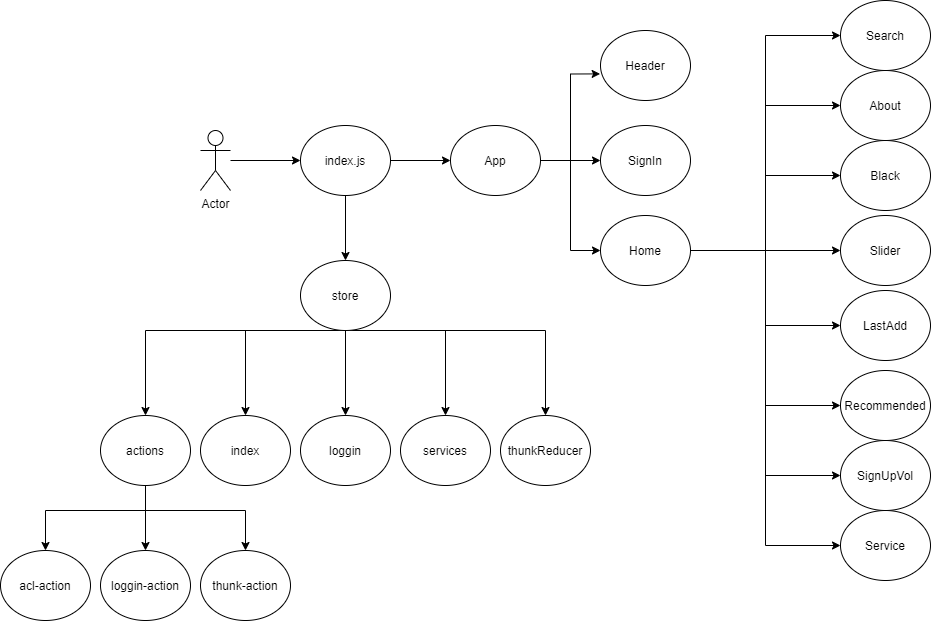

The diagram above was exported from draw.io. Its source (the exported page's mxGraphModel, read from the mxfile embedded in the PNG):
<mxGraphModel dx="3445" dy="1368" grid="1" gridSize="10" guides="1" tooltips="1" connect="1" arrows="1" fold="1" page="1" pageScale="1" pageWidth="850" pageHeight="1100" math="0" shadow="0">
  <root>
    <mxCell id="0" />
    <mxCell id="1" parent="0" />
    <mxCell id="Aed1CKBOvPA6Ba7iv-73-4" style="edgeStyle=orthogonalEdgeStyle;rounded=0;orthogonalLoop=1;jettySize=auto;html=1;entryX=0;entryY=0.5;entryDx=0;entryDy=0;" edge="1" parent="1" source="Aed1CKBOvPA6Ba7iv-73-1" target="Aed1CKBOvPA6Ba7iv-73-3">
      <mxGeometry relative="1" as="geometry" />
    </mxCell>
    <mxCell id="Aed1CKBOvPA6Ba7iv-73-1" value="Actor" style="shape=umlActor;verticalLabelPosition=bottom;verticalAlign=top;html=1;outlineConnect=0;" vertex="1" parent="1">
      <mxGeometry x="60" y="250" width="30" height="60" as="geometry" />
    </mxCell>
    <mxCell id="Aed1CKBOvPA6Ba7iv-73-6" style="edgeStyle=orthogonalEdgeStyle;rounded=0;orthogonalLoop=1;jettySize=auto;html=1;entryX=0;entryY=0.5;entryDx=0;entryDy=0;" edge="1" parent="1" source="Aed1CKBOvPA6Ba7iv-73-3" target="Aed1CKBOvPA6Ba7iv-73-5">
      <mxGeometry relative="1" as="geometry" />
    </mxCell>
    <mxCell id="Aed1CKBOvPA6Ba7iv-73-37" style="edgeStyle=orthogonalEdgeStyle;rounded=0;orthogonalLoop=1;jettySize=auto;html=1;entryX=0.5;entryY=0;entryDx=0;entryDy=0;" edge="1" parent="1" source="Aed1CKBOvPA6Ba7iv-73-3" target="Aed1CKBOvPA6Ba7iv-73-36">
      <mxGeometry relative="1" as="geometry" />
    </mxCell>
    <mxCell id="Aed1CKBOvPA6Ba7iv-73-3" value="index.js" style="ellipse;whiteSpace=wrap;html=1;" vertex="1" parent="1">
      <mxGeometry x="160" y="245" width="90" height="70" as="geometry" />
    </mxCell>
    <mxCell id="Aed1CKBOvPA6Ba7iv-73-12" style="edgeStyle=orthogonalEdgeStyle;rounded=0;orthogonalLoop=1;jettySize=auto;html=1;entryX=0;entryY=0.5;entryDx=0;entryDy=0;" edge="1" parent="1" source="Aed1CKBOvPA6Ba7iv-73-5" target="Aed1CKBOvPA6Ba7iv-73-9">
      <mxGeometry relative="1" as="geometry" />
    </mxCell>
    <mxCell id="Aed1CKBOvPA6Ba7iv-73-34" style="edgeStyle=orthogonalEdgeStyle;rounded=0;orthogonalLoop=1;jettySize=auto;html=1;entryX=-0.004;entryY=0.62;entryDx=0;entryDy=0;entryPerimeter=0;" edge="1" parent="1" source="Aed1CKBOvPA6Ba7iv-73-5" target="Aed1CKBOvPA6Ba7iv-73-7">
      <mxGeometry relative="1" as="geometry" />
    </mxCell>
    <mxCell id="Aed1CKBOvPA6Ba7iv-73-35" style="edgeStyle=orthogonalEdgeStyle;rounded=0;orthogonalLoop=1;jettySize=auto;html=1;entryX=0;entryY=0.5;entryDx=0;entryDy=0;" edge="1" parent="1" source="Aed1CKBOvPA6Ba7iv-73-5" target="Aed1CKBOvPA6Ba7iv-73-10">
      <mxGeometry relative="1" as="geometry" />
    </mxCell>
    <mxCell id="Aed1CKBOvPA6Ba7iv-73-5" value="App" style="ellipse;whiteSpace=wrap;html=1;" vertex="1" parent="1">
      <mxGeometry x="310" y="245" width="90" height="70" as="geometry" />
    </mxCell>
    <mxCell id="Aed1CKBOvPA6Ba7iv-73-7" value="Header&lt;span style=&quot;color: rgba(0 , 0 , 0 , 0) ; font-family: monospace ; font-size: 0px&quot;&gt;%3CmxGraphModel%3E%3Croot%3E%3CmxCell%20id%3D%220%22%2F%3E%3CmxCell%20id%3D%221%22%20parent%3D%220%22%2F%3E%3CmxCell%20id%3D%222%22%20value%3D%22App%26lt%3Bbr%26gt%3BApp.js%22%20style%3D%22ellipse%3BwhiteSpace%3Dwrap%3Bhtml%3D1%3B%22%20vertex%3D%221%22%20parent%3D%221%22%3E%3CmxGeometry%20x%3D%22240%22%20y%3D%22205%22%20width%3D%2290%22%20height%3D%2270%22%20as%3D%22geometry%22%2F%3E%3C%2FmxCell%3E%3C%2Froot%3E%3C%2FmxGraphModel%3E&lt;/span&gt;" style="ellipse;whiteSpace=wrap;html=1;" vertex="1" parent="1">
      <mxGeometry x="460" y="150" width="90" height="70" as="geometry" />
    </mxCell>
    <mxCell id="Aed1CKBOvPA6Ba7iv-73-9" value="SignIn&lt;br&gt;" style="ellipse;whiteSpace=wrap;html=1;" vertex="1" parent="1">
      <mxGeometry x="460" y="245" width="90" height="70" as="geometry" />
    </mxCell>
    <mxCell id="Aed1CKBOvPA6Ba7iv-73-24" style="edgeStyle=orthogonalEdgeStyle;rounded=0;orthogonalLoop=1;jettySize=auto;html=1;entryX=0;entryY=0.5;entryDx=0;entryDy=0;" edge="1" parent="1" source="Aed1CKBOvPA6Ba7iv-73-10" target="Aed1CKBOvPA6Ba7iv-73-16">
      <mxGeometry relative="1" as="geometry" />
    </mxCell>
    <mxCell id="Aed1CKBOvPA6Ba7iv-73-25" style="edgeStyle=orthogonalEdgeStyle;rounded=0;orthogonalLoop=1;jettySize=auto;html=1;entryX=0;entryY=0.5;entryDx=0;entryDy=0;" edge="1" parent="1" source="Aed1CKBOvPA6Ba7iv-73-10" target="Aed1CKBOvPA6Ba7iv-73-18">
      <mxGeometry relative="1" as="geometry" />
    </mxCell>
    <mxCell id="Aed1CKBOvPA6Ba7iv-73-26" style="edgeStyle=orthogonalEdgeStyle;rounded=0;orthogonalLoop=1;jettySize=auto;html=1;entryX=0;entryY=0.5;entryDx=0;entryDy=0;" edge="1" parent="1" source="Aed1CKBOvPA6Ba7iv-73-10" target="Aed1CKBOvPA6Ba7iv-73-17">
      <mxGeometry relative="1" as="geometry" />
    </mxCell>
    <mxCell id="Aed1CKBOvPA6Ba7iv-73-28" style="edgeStyle=orthogonalEdgeStyle;rounded=0;orthogonalLoop=1;jettySize=auto;html=1;entryX=0;entryY=0.5;entryDx=0;entryDy=0;" edge="1" parent="1" source="Aed1CKBOvPA6Ba7iv-73-10" target="Aed1CKBOvPA6Ba7iv-73-15">
      <mxGeometry relative="1" as="geometry" />
    </mxCell>
    <mxCell id="Aed1CKBOvPA6Ba7iv-73-29" style="edgeStyle=orthogonalEdgeStyle;rounded=0;orthogonalLoop=1;jettySize=auto;html=1;entryX=0;entryY=0.5;entryDx=0;entryDy=0;" edge="1" parent="1" source="Aed1CKBOvPA6Ba7iv-73-10" target="Aed1CKBOvPA6Ba7iv-73-19">
      <mxGeometry relative="1" as="geometry" />
    </mxCell>
    <mxCell id="Aed1CKBOvPA6Ba7iv-73-30" style="edgeStyle=orthogonalEdgeStyle;rounded=0;orthogonalLoop=1;jettySize=auto;html=1;entryX=0;entryY=0.5;entryDx=0;entryDy=0;" edge="1" parent="1" source="Aed1CKBOvPA6Ba7iv-73-10" target="Aed1CKBOvPA6Ba7iv-73-20">
      <mxGeometry relative="1" as="geometry" />
    </mxCell>
    <mxCell id="Aed1CKBOvPA6Ba7iv-73-31" style="edgeStyle=orthogonalEdgeStyle;rounded=0;orthogonalLoop=1;jettySize=auto;html=1;entryX=0;entryY=0.5;entryDx=0;entryDy=0;" edge="1" parent="1" source="Aed1CKBOvPA6Ba7iv-73-10" target="Aed1CKBOvPA6Ba7iv-73-22">
      <mxGeometry relative="1" as="geometry" />
    </mxCell>
    <mxCell id="Aed1CKBOvPA6Ba7iv-73-32" style="edgeStyle=orthogonalEdgeStyle;rounded=0;orthogonalLoop=1;jettySize=auto;html=1;entryX=0;entryY=0.5;entryDx=0;entryDy=0;" edge="1" parent="1" source="Aed1CKBOvPA6Ba7iv-73-10" target="Aed1CKBOvPA6Ba7iv-73-21">
      <mxGeometry relative="1" as="geometry" />
    </mxCell>
    <mxCell id="Aed1CKBOvPA6Ba7iv-73-10" value="Home" style="ellipse;whiteSpace=wrap;html=1;" vertex="1" parent="1">
      <mxGeometry x="460" y="335" width="90" height="70" as="geometry" />
    </mxCell>
    <mxCell id="Aed1CKBOvPA6Ba7iv-73-15" value="Slider" style="ellipse;whiteSpace=wrap;html=1;" vertex="1" parent="1">
      <mxGeometry x="700" y="335" width="90" height="70" as="geometry" />
    </mxCell>
    <mxCell id="Aed1CKBOvPA6Ba7iv-73-16" value="Search" style="ellipse;whiteSpace=wrap;html=1;" vertex="1" parent="1">
      <mxGeometry x="700" y="120" width="90" height="70" as="geometry" />
    </mxCell>
    <mxCell id="Aed1CKBOvPA6Ba7iv-73-17" value="Black" style="ellipse;whiteSpace=wrap;html=1;" vertex="1" parent="1">
      <mxGeometry x="700" y="260" width="90" height="70" as="geometry" />
    </mxCell>
    <mxCell id="Aed1CKBOvPA6Ba7iv-73-18" value="About" style="ellipse;whiteSpace=wrap;html=1;" vertex="1" parent="1">
      <mxGeometry x="700" y="190" width="90" height="70" as="geometry" />
    </mxCell>
    <mxCell id="Aed1CKBOvPA6Ba7iv-73-19" value="LastAdd" style="ellipse;whiteSpace=wrap;html=1;" vertex="1" parent="1">
      <mxGeometry x="700" y="410" width="90" height="70" as="geometry" />
    </mxCell>
    <mxCell id="Aed1CKBOvPA6Ba7iv-73-20" value="Recommended" style="ellipse;whiteSpace=wrap;html=1;" vertex="1" parent="1">
      <mxGeometry x="700" y="490" width="90" height="70" as="geometry" />
    </mxCell>
    <mxCell id="Aed1CKBOvPA6Ba7iv-73-21" value="Service" style="ellipse;whiteSpace=wrap;html=1;" vertex="1" parent="1">
      <mxGeometry x="700" y="630" width="90" height="70" as="geometry" />
    </mxCell>
    <mxCell id="Aed1CKBOvPA6Ba7iv-73-22" value="SignUpVol" style="ellipse;whiteSpace=wrap;html=1;" vertex="1" parent="1">
      <mxGeometry x="700" y="560" width="90" height="70" as="geometry" />
    </mxCell>
    <mxCell id="Aed1CKBOvPA6Ba7iv-73-44" style="edgeStyle=orthogonalEdgeStyle;rounded=0;orthogonalLoop=1;jettySize=auto;html=1;entryX=0.5;entryY=0;entryDx=0;entryDy=0;" edge="1" parent="1" source="Aed1CKBOvPA6Ba7iv-73-36" target="Aed1CKBOvPA6Ba7iv-73-38">
      <mxGeometry relative="1" as="geometry">
        <Array as="points">
          <mxPoint x="5" y="450" />
        </Array>
      </mxGeometry>
    </mxCell>
    <mxCell id="Aed1CKBOvPA6Ba7iv-73-45" style="edgeStyle=orthogonalEdgeStyle;rounded=0;orthogonalLoop=1;jettySize=auto;html=1;entryX=0.5;entryY=0;entryDx=0;entryDy=0;" edge="1" parent="1" source="Aed1CKBOvPA6Ba7iv-73-36" target="Aed1CKBOvPA6Ba7iv-73-39">
      <mxGeometry relative="1" as="geometry">
        <Array as="points">
          <mxPoint x="105" y="450" />
        </Array>
      </mxGeometry>
    </mxCell>
    <mxCell id="Aed1CKBOvPA6Ba7iv-73-46" style="edgeStyle=orthogonalEdgeStyle;rounded=0;orthogonalLoop=1;jettySize=auto;html=1;entryX=0.5;entryY=0;entryDx=0;entryDy=0;" edge="1" parent="1" source="Aed1CKBOvPA6Ba7iv-73-36" target="Aed1CKBOvPA6Ba7iv-73-40">
      <mxGeometry relative="1" as="geometry" />
    </mxCell>
    <mxCell id="Aed1CKBOvPA6Ba7iv-73-47" style="edgeStyle=orthogonalEdgeStyle;rounded=0;orthogonalLoop=1;jettySize=auto;html=1;entryX=0.5;entryY=0;entryDx=0;entryDy=0;" edge="1" parent="1" source="Aed1CKBOvPA6Ba7iv-73-36" target="Aed1CKBOvPA6Ba7iv-73-41">
      <mxGeometry relative="1" as="geometry">
        <Array as="points">
          <mxPoint x="305" y="450" />
        </Array>
      </mxGeometry>
    </mxCell>
    <mxCell id="Aed1CKBOvPA6Ba7iv-73-49" style="edgeStyle=orthogonalEdgeStyle;rounded=0;orthogonalLoop=1;jettySize=auto;html=1;" edge="1" parent="1" source="Aed1CKBOvPA6Ba7iv-73-36" target="Aed1CKBOvPA6Ba7iv-73-42">
      <mxGeometry relative="1" as="geometry">
        <Array as="points">
          <mxPoint x="405" y="450" />
        </Array>
      </mxGeometry>
    </mxCell>
    <mxCell id="Aed1CKBOvPA6Ba7iv-73-36" value="store" style="ellipse;whiteSpace=wrap;html=1;" vertex="1" parent="1">
      <mxGeometry x="160" y="380" width="90" height="70" as="geometry" />
    </mxCell>
    <mxCell id="Aed1CKBOvPA6Ba7iv-73-53" style="edgeStyle=orthogonalEdgeStyle;rounded=0;orthogonalLoop=1;jettySize=auto;html=1;entryX=0.5;entryY=0;entryDx=0;entryDy=0;" edge="1" parent="1" source="Aed1CKBOvPA6Ba7iv-73-38" target="Aed1CKBOvPA6Ba7iv-73-50">
      <mxGeometry relative="1" as="geometry">
        <mxPoint x="-20" y="640" as="targetPoint" />
        <Array as="points">
          <mxPoint x="5" y="630" />
          <mxPoint x="-95" y="630" />
        </Array>
      </mxGeometry>
    </mxCell>
    <mxCell id="Aed1CKBOvPA6Ba7iv-73-54" style="edgeStyle=orthogonalEdgeStyle;rounded=0;orthogonalLoop=1;jettySize=auto;html=1;entryX=0.5;entryY=0;entryDx=0;entryDy=0;" edge="1" parent="1" source="Aed1CKBOvPA6Ba7iv-73-38" target="Aed1CKBOvPA6Ba7iv-73-51">
      <mxGeometry relative="1" as="geometry" />
    </mxCell>
    <mxCell id="Aed1CKBOvPA6Ba7iv-73-55" style="edgeStyle=orthogonalEdgeStyle;rounded=0;orthogonalLoop=1;jettySize=auto;html=1;entryX=0.5;entryY=0;entryDx=0;entryDy=0;" edge="1" parent="1" source="Aed1CKBOvPA6Ba7iv-73-38" target="Aed1CKBOvPA6Ba7iv-73-52">
      <mxGeometry relative="1" as="geometry">
        <Array as="points">
          <mxPoint x="5" y="630" />
          <mxPoint x="105" y="630" />
        </Array>
      </mxGeometry>
    </mxCell>
    <mxCell id="Aed1CKBOvPA6Ba7iv-73-38" value="actions" style="ellipse;whiteSpace=wrap;html=1;" vertex="1" parent="1">
      <mxGeometry x="-40" y="535" width="90" height="70" as="geometry" />
    </mxCell>
    <mxCell id="Aed1CKBOvPA6Ba7iv-73-39" value="index" style="ellipse;whiteSpace=wrap;html=1;" vertex="1" parent="1">
      <mxGeometry x="60" y="535" width="90" height="70" as="geometry" />
    </mxCell>
    <mxCell id="Aed1CKBOvPA6Ba7iv-73-40" value="loggin" style="ellipse;whiteSpace=wrap;html=1;" vertex="1" parent="1">
      <mxGeometry x="160" y="535" width="90" height="70" as="geometry" />
    </mxCell>
    <mxCell id="Aed1CKBOvPA6Ba7iv-73-41" value="services" style="ellipse;whiteSpace=wrap;html=1;" vertex="1" parent="1">
      <mxGeometry x="260" y="535" width="90" height="70" as="geometry" />
    </mxCell>
    <mxCell id="Aed1CKBOvPA6Ba7iv-73-42" value="thunkReducer" style="ellipse;whiteSpace=wrap;html=1;" vertex="1" parent="1">
      <mxGeometry x="360" y="535" width="90" height="70" as="geometry" />
    </mxCell>
    <mxCell id="Aed1CKBOvPA6Ba7iv-73-50" value="acl-action" style="ellipse;whiteSpace=wrap;html=1;" vertex="1" parent="1">
      <mxGeometry x="-140" y="670" width="90" height="70" as="geometry" />
    </mxCell>
    <mxCell id="Aed1CKBOvPA6Ba7iv-73-51" value="loggin-action" style="ellipse;whiteSpace=wrap;html=1;" vertex="1" parent="1">
      <mxGeometry x="-40" y="670" width="90" height="70" as="geometry" />
    </mxCell>
    <mxCell id="Aed1CKBOvPA6Ba7iv-73-52" value="thunk-action" style="ellipse;whiteSpace=wrap;html=1;" vertex="1" parent="1">
      <mxGeometry x="60" y="670" width="90" height="70" as="geometry" />
    </mxCell>
  </root>
</mxGraphModel>